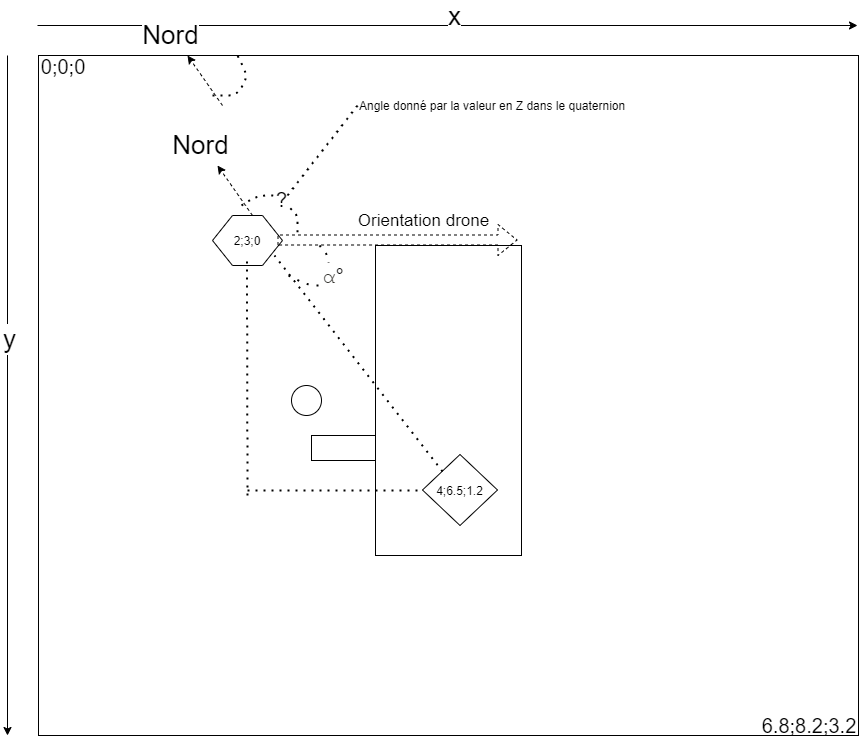

The diagram above was exported from draw.io. Its source (the exported page's mxGraphModel, read from the mxfile embedded in the PNG):
<mxGraphModel dx="1422" dy="762" grid="1" gridSize="10" guides="1" tooltips="1" connect="1" arrows="1" fold="1" page="1" pageScale="1" pageWidth="827" pageHeight="1169" math="0" shadow="0">
  <root>
    <mxCell id="0" />
    <mxCell id="1" parent="0" />
    <mxCell id="OsvpgtHOprFoQHJ2VkQw-1" value="" style="rounded=0;whiteSpace=wrap;html=1;" vertex="1" parent="1">
      <mxGeometry x="41" y="150" width="820" height="680" as="geometry" />
    </mxCell>
    <mxCell id="OsvpgtHOprFoQHJ2VkQw-8" value="" style="rounded=0;whiteSpace=wrap;html=1;" vertex="1" parent="1">
      <mxGeometry x="378" y="340" width="146" height="310" as="geometry" />
    </mxCell>
    <mxCell id="OsvpgtHOprFoQHJ2VkQw-10" value="" style="rounded=0;whiteSpace=wrap;html=1;" vertex="1" parent="1">
      <mxGeometry x="314" y="530" width="64" height="25" as="geometry" />
    </mxCell>
    <mxCell id="OsvpgtHOprFoQHJ2VkQw-11" value="" style="ellipse;whiteSpace=wrap;html=1;" vertex="1" parent="1">
      <mxGeometry x="294" y="480" width="30" height="30" as="geometry" />
    </mxCell>
    <mxCell id="OsvpgtHOprFoQHJ2VkQw-12" value="2;3;0" style="shape=hexagon;perimeter=hexagonPerimeter2;whiteSpace=wrap;html=1;fixedSize=1;" vertex="1" parent="1">
      <mxGeometry x="215" y="310" width="70" height="50" as="geometry" />
    </mxCell>
    <mxCell id="OsvpgtHOprFoQHJ2VkQw-13" value="4;6.5;1.2" style="shape=hexagon;perimeter=hexagonPerimeter2;whiteSpace=wrap;html=1;fixedSize=1;size=80;" vertex="1" parent="1">
      <mxGeometry x="425" y="549" width="75" height="71" as="geometry" />
    </mxCell>
    <mxCell id="OsvpgtHOprFoQHJ2VkQw-14" value="" style="endArrow=classic;html=1;" edge="1" parent="1">
      <mxGeometry width="50" height="50" relative="1" as="geometry">
        <mxPoint x="40" y="120" as="sourcePoint" />
        <mxPoint x="860" y="120" as="targetPoint" />
      </mxGeometry>
    </mxCell>
    <mxCell id="OsvpgtHOprFoQHJ2VkQw-15" value="&lt;font style=&quot;font-size: 26px&quot;&gt;x&lt;/font&gt;" style="edgeLabel;html=1;align=center;verticalAlign=middle;resizable=0;points=[];" vertex="1" connectable="0" parent="OsvpgtHOprFoQHJ2VkQw-14">
      <mxGeometry x="-0.0889" relative="1" as="geometry">
        <mxPoint x="42" y="-10" as="offset" />
      </mxGeometry>
    </mxCell>
    <mxCell id="OsvpgtHOprFoQHJ2VkQw-16" value="" style="endArrow=classic;html=1;" edge="1" parent="1">
      <mxGeometry width="50" height="50" relative="1" as="geometry">
        <mxPoint x="10" y="150" as="sourcePoint" />
        <mxPoint x="10" y="830" as="targetPoint" />
      </mxGeometry>
    </mxCell>
    <mxCell id="OsvpgtHOprFoQHJ2VkQw-17" value="&lt;font style=&quot;font-size: 26px&quot;&gt;y&lt;/font&gt;" style="edgeLabel;html=1;align=center;verticalAlign=middle;resizable=0;points=[];" vertex="1" connectable="0" parent="OsvpgtHOprFoQHJ2VkQw-16">
      <mxGeometry x="-0.169" y="1" relative="1" as="geometry">
        <mxPoint as="offset" />
      </mxGeometry>
    </mxCell>
    <mxCell id="OsvpgtHOprFoQHJ2VkQw-18" value="&lt;font style=&quot;font-size: 20px&quot;&gt;0;0;0&lt;/font&gt;" style="text;html=1;strokeColor=none;fillColor=none;align=center;verticalAlign=middle;whiteSpace=wrap;rounded=0;" vertex="1" parent="1">
      <mxGeometry x="46" y="151" width="40" height="20" as="geometry" />
    </mxCell>
    <mxCell id="OsvpgtHOprFoQHJ2VkQw-19" value="&lt;font style=&quot;font-size: 20px&quot;&gt;6.8;8.2;3.2&lt;/font&gt;" style="text;html=1;strokeColor=none;fillColor=none;align=center;verticalAlign=middle;whiteSpace=wrap;rounded=0;" vertex="1" parent="1">
      <mxGeometry x="792" y="810" width="40" height="20" as="geometry" />
    </mxCell>
    <mxCell id="OsvpgtHOprFoQHJ2VkQw-20" value="" style="shape=flexArrow;endArrow=classic;html=1;dashed=1;" edge="1" parent="1">
      <mxGeometry width="50" height="50" relative="1" as="geometry">
        <mxPoint x="280" y="334.5" as="sourcePoint" />
        <mxPoint x="520" y="334.5" as="targetPoint" />
      </mxGeometry>
    </mxCell>
    <mxCell id="OsvpgtHOprFoQHJ2VkQw-21" value="&lt;font style=&quot;font-size: 17px&quot;&gt;Orientation drone&lt;/font&gt;" style="edgeLabel;html=1;align=center;verticalAlign=middle;resizable=0;points=[];" vertex="1" connectable="0" parent="OsvpgtHOprFoQHJ2VkQw-20">
      <mxGeometry x="0.6488" y="-8" relative="1" as="geometry">
        <mxPoint x="-53" y="-28" as="offset" />
      </mxGeometry>
    </mxCell>
    <mxCell id="OsvpgtHOprFoQHJ2VkQw-22" value="" style="endArrow=classic;html=1;dashed=1;" edge="1" parent="1">
      <mxGeometry width="50" height="50" relative="1" as="geometry">
        <mxPoint x="255" y="310" as="sourcePoint" />
        <mxPoint x="220" y="260" as="targetPoint" />
      </mxGeometry>
    </mxCell>
    <mxCell id="OsvpgtHOprFoQHJ2VkQw-23" value="&lt;font style=&quot;font-size: 26px&quot;&gt;Nord&lt;/font&gt;" style="edgeLabel;html=1;align=center;verticalAlign=middle;resizable=0;points=[];" vertex="1" connectable="0" parent="OsvpgtHOprFoQHJ2VkQw-22">
      <mxGeometry x="-0.5333" y="4" relative="1" as="geometry">
        <mxPoint x="-41" y="-61" as="offset" />
      </mxGeometry>
    </mxCell>
    <mxCell id="OsvpgtHOprFoQHJ2VkQw-24" value="" style="endArrow=none;dashed=1;html=1;dashPattern=1 3;strokeWidth=2;" edge="1" parent="1">
      <mxGeometry width="50" height="50" relative="1" as="geometry">
        <mxPoint x="250" y="590" as="sourcePoint" />
        <mxPoint x="249.5" y="355" as="targetPoint" />
        <Array as="points" />
      </mxGeometry>
    </mxCell>
    <mxCell id="OsvpgtHOprFoQHJ2VkQw-25" value="" style="endArrow=none;dashed=1;html=1;dashPattern=1 3;strokeWidth=2;" edge="1" parent="1">
      <mxGeometry width="50" height="50" relative="1" as="geometry">
        <mxPoint x="250" y="585" as="sourcePoint" />
        <mxPoint x="425" y="585" as="targetPoint" />
      </mxGeometry>
    </mxCell>
    <mxCell id="OsvpgtHOprFoQHJ2VkQw-26" value="" style="endArrow=none;dashed=1;html=1;dashPattern=1 3;strokeWidth=2;exitX=0.267;exitY=0.239;exitDx=0;exitDy=0;exitPerimeter=0;" edge="1" parent="1" source="OsvpgtHOprFoQHJ2VkQw-13">
      <mxGeometry width="50" height="50" relative="1" as="geometry">
        <mxPoint x="450" y="570" as="sourcePoint" />
        <mxPoint x="277" y="350" as="targetPoint" />
      </mxGeometry>
    </mxCell>
    <mxCell id="OsvpgtHOprFoQHJ2VkQw-27" value="" style="endArrow=none;html=1;dashed=1;dashPattern=1 4;strokeWidth=2;" edge="1" parent="1">
      <mxGeometry width="50" height="50" relative="1" as="geometry">
        <mxPoint x="291" y="370" as="sourcePoint" />
        <mxPoint x="322" y="340" as="targetPoint" />
        <Array as="points">
          <mxPoint x="311" y="380" />
          <mxPoint x="331" y="380" />
          <mxPoint x="331" y="350" />
        </Array>
      </mxGeometry>
    </mxCell>
    <mxCell id="OsvpgtHOprFoQHJ2VkQw-28" value="&lt;font style=&quot;font-size: 21px&quot;&gt;&lt;span style=&quot;color: rgb(54 , 53 , 49) ; font-family: &amp;#34;courier new&amp;#34; , &amp;#34;courier&amp;#34; , monospace ; text-align: left&quot;&gt;α&lt;/span&gt;°&lt;/font&gt;" style="edgeLabel;html=1;align=center;verticalAlign=middle;resizable=0;points=[];" vertex="1" connectable="0" parent="OsvpgtHOprFoQHJ2VkQw-27">
      <mxGeometry x="0.4408" y="-4" relative="1" as="geometry">
        <mxPoint y="10" as="offset" />
      </mxGeometry>
    </mxCell>
    <mxCell id="OsvpgtHOprFoQHJ2VkQw-29" value="&lt;font style=&quot;font-size: 20px&quot;&gt;?&lt;/font&gt;" style="endArrow=none;dashed=1;html=1;dashPattern=1 3;strokeWidth=2;" edge="1" parent="1">
      <mxGeometry width="50" height="50" relative="1" as="geometry">
        <mxPoint x="244" y="300" as="sourcePoint" />
        <mxPoint x="300" y="330" as="targetPoint" />
        <Array as="points">
          <mxPoint x="260" y="290" />
          <mxPoint x="280" y="290" />
          <mxPoint x="290" y="300" />
          <mxPoint x="300" y="310" />
        </Array>
      </mxGeometry>
    </mxCell>
    <mxCell id="OsvpgtHOprFoQHJ2VkQw-30" value="" style="endArrow=none;dashed=1;html=1;dashPattern=1 3;strokeWidth=2;entryX=0;entryY=0.5;entryDx=0;entryDy=0;" edge="1" parent="1" target="OsvpgtHOprFoQHJ2VkQw-31">
      <mxGeometry width="50" height="50" relative="1" as="geometry">
        <mxPoint x="290" y="290" as="sourcePoint" />
        <mxPoint x="370" y="230" as="targetPoint" />
      </mxGeometry>
    </mxCell>
    <mxCell id="OsvpgtHOprFoQHJ2VkQw-31" value="Angle donné par la valeur en Z dans le quaternion" style="text;html=1;strokeColor=none;fillColor=none;align=left;verticalAlign=middle;whiteSpace=wrap;rounded=0;" vertex="1" parent="1">
      <mxGeometry x="360" y="190" width="270" height="20" as="geometry" />
    </mxCell>
    <mxCell id="OsvpgtHOprFoQHJ2VkQw-32" value="" style="endArrow=classic;html=1;dashed=1;" edge="1" parent="1">
      <mxGeometry width="50" height="50" relative="1" as="geometry">
        <mxPoint x="225" y="200" as="sourcePoint" />
        <mxPoint x="190" y="150" as="targetPoint" />
      </mxGeometry>
    </mxCell>
    <mxCell id="OsvpgtHOprFoQHJ2VkQw-33" value="&lt;font style=&quot;font-size: 26px&quot;&gt;Nord&lt;/font&gt;" style="edgeLabel;html=1;align=center;verticalAlign=middle;resizable=0;points=[];" vertex="1" connectable="0" parent="OsvpgtHOprFoQHJ2VkQw-32">
      <mxGeometry x="-0.5333" y="4" relative="1" as="geometry">
        <mxPoint x="-41" y="-61" as="offset" />
      </mxGeometry>
    </mxCell>
    <mxCell id="OsvpgtHOprFoQHJ2VkQw-34" value="" style="endArrow=none;dashed=1;html=1;dashPattern=1 3;strokeWidth=2;" edge="1" parent="1">
      <mxGeometry width="50" height="50" relative="1" as="geometry">
        <mxPoint x="215" y="190" as="sourcePoint" />
        <mxPoint x="240" y="150" as="targetPoint" />
        <Array as="points">
          <mxPoint x="240" y="190" />
          <mxPoint x="250" y="170" />
        </Array>
      </mxGeometry>
    </mxCell>
  </root>
</mxGraphModel>